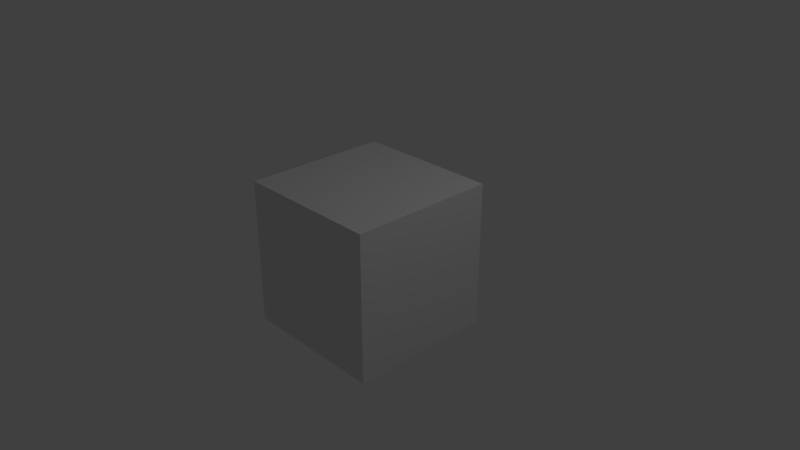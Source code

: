 # Source: template.blend  (saved by Blender 2.79.7; exported with 4.5.12 LTS)
import bpy
from mathutils import Matrix  # noqa: F401  (used for matrix-valued properties, if any)

bpy.ops.wm.read_factory_settings(use_empty=True)
scene = bpy.context.scene
scene.name = 'Scene'

# ---- collections
col_collection_1 = bpy.data.collections.new('Collection 1'); scene.collection.children.link(col_collection_1)

# ---- materials (node trees are filled in below, after node groups)
mat_material = bpy.data.materials.new('Material')
mat_material.alpha_threshold = 0.0
mat_material.use_transparent_shadow = False
mat_material.roughness = 0.5
mat_material.line_color = (0.0, 0.0, 0.0, 1.0)

# ---- material node trees

# ---- world
world_world = bpy.data.worlds.new('World'); scene.world = world_world
world_world.color = (0.05088, 0.05088, 0.05088)
world_world.use_sun_shadow = False
world_world.sun_shadow_jitter_overblur = 0.0

# ---- cameras
cam_camera = bpy.data.cameras.new('Camera')
cam_camera.clip_end = 100.0
cam_camera.lens = 35.0
cam_camera.sensor_width = 32.0
cam_camera.sensor_height = 18.0
cam_camera.ortho_scale = 7.314
cam_camera.dof.focus_distance = 0.0
cam_camera.dof.aperture_fstop = 128.0

# ---- lights
light_lamp = bpy.data.lights.new('Lamp', 'POINT')
light_lamp.transmission_factor = 0.0
light_lamp.cutoff_distance = 30.0
light_lamp.energy = 100.0
light_lamp.shadow_buffer_clip_start = 1.001
light_lamp.shadow_soft_size = 0.1
light_lamp.shadow_maximum_resolution = 0.006
light_lamp.use_absolute_resolution = True

# ---- meshes
me_cube = bpy.data.meshes.new('Cube')
me_cube.from_pydata([(1.0, 1.0, -1.0), (1.0, -1.0, -1.0), (-1.0, -1.0, -1.0), (-1.0, 1.0, -1.0), (1.0, 1.0, 1.0), (1.0, -1.0, 1.0), (-1.0, -1.0, 1.0), (-1.0, 1.0, 1.0)], [], [(0, 1, 2, 3), (4, 7, 6, 5), (0, 4, 5, 1), (1, 5, 6, 2), (2, 6, 7, 3), (4, 0, 3, 7)])
me_cube.materials.append(mat_material)
me_cube.use_remesh_preserve_volume = False
me_cube.use_remesh_preserve_attributes = False
me_cube.use_mirror_vertex_groups = False
me_cube.update()

# ---- objects
ob_cube = bpy.data.objects.new('Cube', me_cube)
ob_lamp = bpy.data.objects.new('Lamp', light_lamp)
ob_camera = bpy.data.objects.new('Camera', cam_camera)

# ---- transforms, parenting, visibility, modifiers, constraints
ob_cube.location = (0.0, 0.0, 0.0)
ob_cube.lock_rotations_4d = False
ob_cube.empty_display_type = 'ARROWS'
ob_cube.lineart.crease_threshold = 0.0
ob_lamp.location = (4.076, 1.005, 5.904)
ob_lamp.rotation_euler = (0.6503, 0.05522, 1.866)
ob_lamp.lock_rotations_4d = False
ob_lamp.empty_display_type = 'ARROWS'
ob_lamp.color = (0.0, 0.0, 0.0, 0.0)
ob_lamp.lineart.crease_threshold = 0.0
ob_camera.location = (7.481, -6.508, 5.344)
ob_camera.rotation_euler = (1.109, 0.0, 0.8149)
ob_camera.lock_rotations_4d = False
ob_camera.empty_display_type = 'ARROWS'
ob_camera.color = (0.0, 0.0, 0.0, 0.0)
ob_camera.display_type = 'WIRE'
ob_camera.lineart.crease_threshold = 0.0

# ---- collection membership
col_collection_1.objects.link(ob_cube)
col_collection_1.objects.link(ob_lamp)
col_collection_1.objects.link(ob_camera)

# ---- scene / render settings (as saved in the file)
scene.camera = ob_camera
scene.frame_start = 1; scene.frame_end = 250; scene.frame_set(1)
scene.render.engine = 'BLENDER_EEVEE_NEXT'
scene.render.resolution_percentage = 50
scene.render.dither_intensity = 0.0
scene.cycles.use_denoising = False
scene.cycles.samples = 128
scene.cycles.sampling_pattern = 'TABULATED_SOBOL'
scene.cycles.use_adaptive_sampling = False
scene.cycles.use_light_tree = False
scene.view_settings.view_transform = 'Standard'
bpy.context.view_layer.update()
